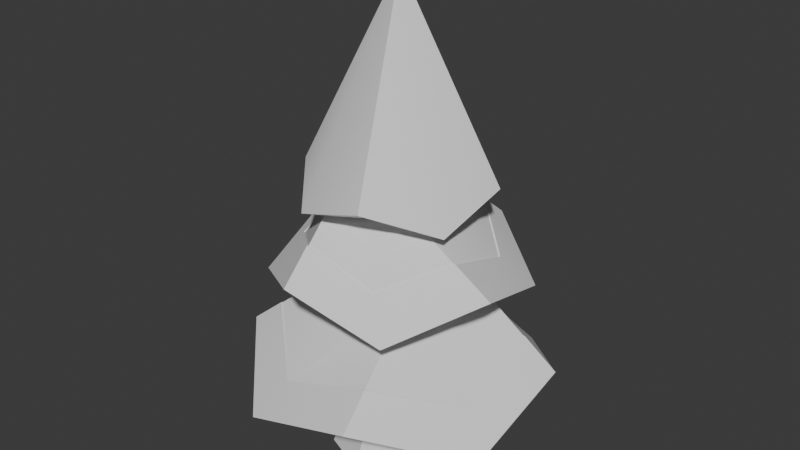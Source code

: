 # Source: Tree.blend  (saved by Blender 4.2.66; exported with 4.5.12 LTS)
import bpy
from mathutils import Matrix  # noqa: F401  (used for matrix-valued properties, if any)

bpy.ops.wm.read_factory_settings(use_empty=True)
scene = bpy.context.scene
scene.name = 'Scene'

# ---- collections
col_collection = bpy.data.collections.new('Collection'); scene.collection.children.link(col_collection)

# ---- node groups
ng_smooth_by_angle = bpy.data.node_groups.new('Smooth by Angle', 'GeometryNodeTree')
_s = ng_smooth_by_angle.interface.new_socket(name='Mesh', in_out='OUTPUT', socket_type='NodeSocketGeometry')
_s = ng_smooth_by_angle.interface.new_socket(name='Mesh', in_out='INPUT', socket_type='NodeSocketGeometry')
_s = ng_smooth_by_angle.interface.new_socket(name='Angle', in_out='INPUT', socket_type='NodeSocketFloat')
_s.subtype = 'ANGLE'
_s.default_value = 0.5236
_s.min_value = 0.0
_s.max_value = 3.142
_s.description = 'Maximum face angle for smooth edges'
_s = ng_smooth_by_angle.interface.new_socket(name='Ignore Sharpness', in_out='INPUT', socket_type='NodeSocketBool')
_s.force_non_field = True
ng_smooth_by_angle.description = 'Set the sharpness of mesh edges based on the angle between the neighboring faces'
ng_smooth_by_angle.is_modifier = True
_N = ng_smooth_by_angle.nodes; _L = ng_smooth_by_angle.links
n0 = _N.new('GeometryNodeSetShadeSmooth'); n0.name = 'Set Shade Smooth'; n0.location = (120, -80)
n0.domain = 'EDGE'
n1 = _N.new('GeometryNodeSetShadeSmooth'); n1.name = 'Set Shade Smooth.001'; n1.location = (300, -80)
n2 = _N.new('NodeGroupOutput'); n2.name = 'Group Output'; n2.location = (480, -80)
n3 = _N.new('GeometryNodeInputMeshEdgeAngle'); n3.name = 'Edge Angle'; n3.location = (-440, -240)
n4 = _N.new('NodeGroupInput'); n4.name = 'Group Input'; n4.location = (-80, -80)
n5 = _N.new('GeometryNodeInputEdgeSmooth'); n5.name = 'Is Edge Smooth'; n5.location = (-260, -120)
n6 = _N.new('GeometryNodeInputShadeSmooth'); n6.name = 'Is Shade Smooth'; n6.location = (-440, -397)
n7 = _N.new('FunctionNodeCompare'); n7.name = 'Compare'; n7.location = (-260, -260)
n7.operation = 'LESS_EQUAL'
n7.inputs[6].default_value = (0.0, 0.0, 0.0, 0.0)
n7.inputs[7].default_value = (0.0, 0.0, 0.0, 0.0)
n8 = _N.new('FunctionNodeBooleanMath'); n8.name = 'Boolean Math.001'; n8.location = (-80, -260)
n9 = _N.new('NodeGroupInput'); n9.name = 'Group Input.001'; n9.location = (-440, -329)
n10 = _N.new('NodeGroupInput'); n10.name = 'Group Input.002'; n10.location = (-259, -189)
n11 = _N.new('FunctionNodeBooleanMath'); n11.name = 'Boolean Math'; n11.location = (-80, -149)
n11.operation = 'OR'
n12 = _N.new('FunctionNodeBooleanMath'); n12.name = 'Boolean Math.002'; n12.location = (-260, -380)
n12.operation = 'OR'
n13 = _N.new('NodeGroupInput'); n13.name = 'Group Input.003'; n13.location = (-440, -460)
_L.new(n3.outputs[0], n7.inputs[0])
_L.new(n1.outputs[0], n2.inputs[0])
_L.new(n9.outputs[1], n7.inputs[1])
_L.new(n7.outputs[0], n8.inputs[0])
_L.new(n4.outputs[0], n0.inputs[0])
_L.new(n0.outputs[0], n1.inputs[0])
_L.new(n8.outputs[0], n0.inputs[2])
_L.new(n10.outputs[2], n11.inputs[1])
_L.new(n5.outputs[0], n11.inputs[0])
_L.new(n11.outputs[0], n0.inputs[1])
_L.new(n13.outputs[2], n12.inputs[1])
_L.new(n6.outputs[0], n12.inputs[0])
_L.new(n12.outputs[0], n8.inputs[1])
n2.is_active_output = True

# ---- world
world_world = bpy.data.worlds.new('World'); scene.world = world_world
world_world.use_nodes = True; world_world.node_tree.nodes.clear()
_N = world_world.node_tree.nodes; _L = world_world.node_tree.links
n0 = _N.new('ShaderNodeOutputWorld'); n0.name = 'World Output'; n0.location = (300, 300)
n1 = _N.new('ShaderNodeBackground'); n1.name = 'Background'; n1.location = (10, 300)
n1.inputs[0].default_value = (0.05088, 0.05088, 0.05088, 1.0)
_L.new(n1.outputs[0], n0.inputs[0])
n0.is_active_output = True
world_world.color = (0.05088, 0.05088, 0.05088)
world_world.sun_shadow_jitter_overblur = 0.0

# ---- meshes
me_cone_001 = bpy.data.meshes.new('Cone.001')
me_cone_001.from_pydata([(0.4555, 0.8902, -1.244), (0.9516, 0.3074, -1.0), (0.8902, -0.4555, -1.244), (0.3074, -0.9516, -1.0), (-0.4555, -0.8902, -1.244), (-0.9516, -0.3074, -1.0), (-0.8902, 0.4555, -1.244), (-0.3074, 0.9516, -1.0), (3.157e-09, 0.5763, -1.266), (0.4075, 0.4075, -1.125), (0.5763, 0.0, -1.266), (0.4075, -0.4075, -1.125), (3.157e-09, -0.5763, -1.266), (-0.4075, -0.4075, -1.125), (-0.5763, 0.0, -1.266), (-0.4075, 0.4075, -1.125), (-0.709, 1.127, -2.145), (0.2957, 1.298, -1.82), (1.127, 0.709, -2.145), (1.298, -0.2957, -1.82), (0.709, -1.127, -2.145), (-0.2957, -1.298, -1.82), (-1.127, -0.709, -2.145), (-1.298, 0.2957, -1.82), (3.925e-08, 0.6411, -2.209), (0.4533, 0.4533, -2.053), (0.6411, 0.0, -2.209), (0.4533, -0.4533, -2.053), (3.925e-08, -0.6411, -2.209), (-0.4533, -0.4533, -2.053), (-0.6411, 0.0, -2.209), (-0.4533, 0.4533, -2.053), (0.6498, 1.47, -3.324), (1.499, 0.5802, -2.932), (1.47, -0.6498, -3.324), (0.5802, -1.499, -2.932), (-0.6498, -1.47, -3.324), (-1.499, -0.5802, -2.932), (-1.47, 0.6498, -3.324), (-0.5802, 1.499, -2.932), (2.333e-08, 0.5014, -3.189), (0.3545, 0.3545, -3.067), (0.5014, -2.214e-09, -3.189), (0.3545, -0.3545, -3.067), (2.333e-08, -0.5014, -3.189), (-0.3545, -0.3545, -3.067), (-0.5014, -2.214e-09, -3.189), (-0.3545, 0.3545, -3.067), (-0.9293, 0.342, -1.532), (-0.8989, -0.4152, -1.781), (-0.342, -0.9293, -1.532), (0.4152, -0.8989, -1.781), (0.9293, -0.342, -1.532), (0.8989, 0.4152, -1.781), (0.342, 0.9293, -1.532), (-0.4152, 0.8989, -1.781), (0.4319, 1.192, -2.95), (-0.5377, 1.148, -2.637), (-1.192, 0.4319, -2.95), (-1.148, -0.5377, -2.637), (-0.4319, -1.192, -2.95), (0.5377, -1.148, -2.637), (1.192, -0.4319, -2.95), (1.148, 0.5377, -2.637), (-0.7179, 1.141, -2.142), (0.2994, 1.315, -1.813), (1.141, 0.7179, -2.142), (1.315, -0.2994, -1.813), (0.7179, -1.141, -2.142), (-0.2994, -1.315, -1.813), (-1.141, -0.7179, -2.142), (-1.315, 0.2994, -1.813), (-0.9409, 0.3463, -1.522), (-0.3463, -0.9409, -1.522), (0.9409, -0.3463, -1.522), (0.3463, 0.9409, -1.522), (0.6579, 1.489, -3.336), (1.518, 0.5875, -2.939), (1.489, -0.6579, -3.336), (0.5875, -1.518, -2.939), (-0.6579, -1.489, -3.336), (-1.518, -0.5875, -2.939), (-1.489, 0.6579, -3.336), (-0.5875, 1.518, -2.939), (0.4373, 1.207, -2.957), (-1.207, 0.4373, -2.957), (-0.4373, -1.207, -2.957), (1.207, -0.4373, -2.957), (-0.9102, -0.4204, -1.773), (0.4204, -0.9102, -1.773), (0.9102, 0.4204, -1.773), (-0.4204, 0.9102, -1.773), (-0.5444, 1.163, -2.64), (-1.163, -0.5444, -2.64), (0.5444, -1.163, -2.64), (1.163, 0.5444, -2.64)], [], [(5, 6, 14, 13), (35, 34, 78, 79), (0, 1, 9, 8), (4, 5, 13, 12), (3, 4, 12, 11), (2, 3, 11, 10), (1, 2, 10, 9), (7, 0, 8, 15), (6, 7, 15, 14), (17, 18, 26, 25), (16, 23, 71, 64), (50, 49, 88, 73), (34, 33, 77, 78), (23, 22, 70, 71), (52, 51, 89, 74), (33, 32, 76, 77), (22, 21, 69, 70), (54, 53, 90, 75), (22, 23, 31, 30), (20, 21, 29, 28), (18, 19, 27, 26), (16, 17, 25, 24), (23, 16, 24, 31), (21, 22, 30, 29), (19, 20, 28, 27), (34, 35, 43, 42), (21, 20, 68, 69), (20, 19, 67, 68), (19, 18, 66, 67), (57, 56, 84, 92), (18, 17, 65, 66), (59, 58, 85, 93), (17, 16, 64, 65), (32, 33, 41, 40), (39, 32, 40, 47), (37, 38, 46, 45), (35, 36, 44, 43), (33, 34, 42, 41), (38, 39, 47, 46), (36, 37, 45, 44), (9, 10, 53, 54), (11, 12, 51, 52), (13, 14, 49, 50), (15, 8, 55, 48), (8, 9, 54, 55), (10, 11, 52, 53), (12, 13, 50, 51), (14, 15, 48, 49), (24, 25, 63, 56), (26, 27, 61, 62), (28, 29, 59, 60), (30, 31, 57, 58), (25, 26, 62, 63), (27, 28, 60, 61), (29, 30, 58, 59), (31, 24, 56, 57), (56, 63, 95, 84), (48, 55, 91, 72), (36, 35, 79, 80), (62, 61, 94, 87), (55, 54, 75, 91), (37, 36, 80, 81), (60, 59, 93, 86), (53, 52, 74, 90), (38, 37, 81, 82), (58, 57, 92, 85), (51, 50, 73, 89), (39, 38, 82, 83), (63, 62, 87, 95), (49, 48, 72, 88), (32, 39, 83, 76), (61, 60, 86, 94)])
me_cone_001.polygons.foreach_set('use_smooth', [True] * 72)
_uv = me_cone_001.uv_layers.new(name='UVMap')
_uv.uv.foreach_set('vector', [1.776, 0.4474, 1.825, 1.04, 1.568, 0.7098, 1.39, 0.4063, -1.265, -1.889, -1.836, -1.206, -1.848, -1.211, -1.269, -1.903, 0.8499, 1.46, 0.3979, 1.042, 0.8332, 1.085, 1.174, 1.19, 1.42, 0.03294, 1.776, 0.4474, 1.39, 0.4063, 1.105, 0.3037, 0.8012, 0.03294, 1.42, 0.03294, 1.105, 0.3037, 0.7841, 0.4586, 0.4456, 0.4536, 0.8012, 0.03294, 0.7841, 0.4586, 0.7108, 0.7838, 0.3979, 1.042, 0.4456, 0.4536, 0.7108, 0.7838, 0.8332, 1.085, 1.373, 1.457, 0.8499, 1.46, 1.174, 1.19, 1.439, 1.033, 1.825, 1.04, 1.373, 1.457, 1.439, 1.033, 1.568, 0.7098, 0.8892, -0.01958, 0.4358, -0.5677, 0.9167, -1.026, 0.9524, -0.6661, 1.712, 0.02119, 2.215, -0.5388, 2.225, -0.5341, 1.716, 0.03294, 2.77, 2.797, 2.913, 2.423, 2.924, 2.424, 2.779, 2.803, -1.836, -1.206, -1.912, -0.2637, -1.924, -0.2575, -1.848, -1.211, 2.215, -0.5388, 2.311, -1.302, 2.323, -1.307, 2.225, -0.5341, 1.664, 1.835, 1.169, 1.47, 1.175, 1.46, 1.675, 1.829, -1.912, -0.2637, -1.185, 0.4095, -1.188, 0.424, -1.924, -0.2575, 2.311, -1.302, 1.737, -1.891, 1.741, -1.903, 2.323, -1.307, 1.44, 2.834, 1.625, 2.442, 1.635, 2.444, 1.449, 2.842, 2.311, -1.302, 2.215, -0.5388, 1.616, -0.5311, 1.855, -0.8354, 1.035, -1.891, 1.737, -1.891, 1.76, -1.215, 1.488, -1.414, 0.4358, -0.5677, 0.4105, -1.372, 1.097, -1.35, 0.9167, -1.026, 1.712, 0.02119, 0.8892, -0.01958, 0.9524, -0.6661, 1.283, -0.4471, 2.215, -0.5388, 1.712, 0.02119, 1.283, -0.4471, 1.616, -0.5311, 1.737, -1.891, 2.311, -1.302, 1.855, -0.8354, 1.76, -1.215, 0.4105, -1.372, 1.035, -1.891, 1.488, -1.414, 1.097, -1.35, -1.836, -1.206, -1.265, -1.889, -1.049, -1.009, -1.128, -0.7302, 1.737, -1.891, 1.035, -1.891, 1.03, -1.903, 1.741, -1.903, 1.035, -1.891, 0.4105, -1.372, 0.3979, -1.377, 1.03, -1.903, 0.4105, -1.372, 0.4358, -0.5677, 0.4235, -0.5633, 0.3979, -1.377, 0.3535, 0.4257, 0.3535, 1.169, 0.343, 1.176, 0.343, 0.424, 0.4358, -0.5677, 0.8892, -0.01958, 0.8826, -0.008348, 0.4235, -0.5633, -1.868, 0.9269, -1.913, 1.704, -1.924, 1.71, -1.879, 0.9231, 0.8892, -0.01958, 1.712, 0.02119, 1.716, 0.03294, 0.8826, -0.008348, -1.185, 0.4095, -1.912, -0.2637, -1.036, -0.4625, -0.7444, -0.3555, -0.3435, 0.3953, -1.185, 0.4095, -0.7444, -0.3555, -0.5066, -0.4794, 0.3037, -1.23, 0.3818, -0.2737, -0.3796, -0.7541, -0.5197, -1.026, -1.265, -1.889, -0.2696, -1.889, -0.7629, -1.129, -1.049, -1.009, -1.912, -0.2637, -1.836, -1.206, -1.128, -0.7302, -1.036, -0.4625, 0.3818, -0.2737, -0.3435, 0.3953, -0.5066, -0.4794, -0.3796, -0.7541, -0.2696, -1.889, 0.3037, -1.23, -0.5197, -1.026, -0.7629, -1.129, 2.265, 1.776, 2.169, 2.118, 1.675, 1.929, 2.038, 1.46, 2.403, 2.383, 2.619, 2.507, 2.193, 2.874, 1.894, 2.448, 0.9909, 1.812, 0.8707, 2.148, 0.3979, 1.912, 0.7966, 1.46, 1.084, 2.432, 1.299, 2.554, 0.853, 2.884, 0.5729, 2.46, 1.299, 2.554, 1.597, 2.385, 1.44, 2.834, 0.853, 2.884, 2.169, 2.118, 2.403, 2.383, 1.894, 2.448, 1.675, 1.929, 2.619, 2.507, 2.901, 2.327, 2.77, 2.797, 2.193, 2.874, 0.8707, 2.148, 1.084, 2.432, 0.5729, 2.46, 0.3979, 1.912, 0.08364, 0.6633, -0.09231, 0.805, -0.7882, 0.9019, -0.5999, 0.424, -0.1988, 1.185, 0.06164, 1.48, -0.1291, 2.115, -0.7882, 1.686, -0.9739, 0.7247, -1.169, 0.8761, -1.868, 0.9269, -1.631, 0.424, -1.299, 1.251, -1.059, 1.564, -1.28, 2.169, -1.913, 1.704, -0.09231, 0.805, -0.1988, 1.185, -0.7882, 1.686, -0.7882, 0.9019, 0.06164, 1.48, 0.3014, 1.618, 0.3323, 2.139, -0.1291, 2.115, -1.169, 0.8761, -1.299, 1.251, -1.913, 1.704, -1.868, 0.9269, -1.059, 1.564, -0.8187, 1.698, -0.7995, 2.181, -1.28, 2.169, 0.3885, 1.196, 0.3885, 0.4262, 0.3979, 0.424, 0.3979, 1.203, 2.913, 1.81, 2.396, 1.478, 2.401, 1.468, 2.924, 1.804, -0.2696, -1.889, -1.265, -1.889, -1.269, -1.903, -0.2616, -1.903, -0.7882, 1.686, -0.1291, 2.115, -0.1321, 2.126, -0.7995, 1.693, 0.853, 2.884, 1.44, 2.834, 1.449, 2.842, 0.8544, 2.892, 0.3037, -1.23, -0.2696, -1.889, -0.2616, -1.903, 0.3189, -1.236, 0.3535, 1.182, 0.3535, 0.4257, 0.363, 0.424, 0.363, 1.19, 1.625, 2.442, 1.664, 1.835, 1.675, 1.829, 1.635, 2.444, 0.3818, -0.2737, 0.3037, -1.23, 0.3189, -1.236, 0.3979, -0.2677, -1.913, 1.704, -1.28, 2.169, -1.283, 2.181, -1.924, 1.71, 2.193, 2.874, 2.77, 2.797, 2.779, 2.803, 2.195, 2.881, -0.3435, 0.3953, 0.3818, -0.2737, 0.3979, -0.2677, -0.3364, 0.4097, -0.7882, 0.9019, -0.7882, 1.686, -0.7995, 1.693, -0.7995, 0.8985, 2.913, 2.423, 2.913, 1.81, 2.924, 1.804, 2.924, 2.424, -1.185, 0.4095, -0.3435, 0.3953, -0.3364, 0.4097, -1.188, 0.424, 0.343, 0.4261, 0.343, 1.179, 0.3323, 1.186, 0.3323, 0.424])
me_cone_001.update()
me_cone_002 = bpy.data.meshes.new('Cone.002')
me_cone_002.from_pydata([(2.333e-08, 0.5014, -3.189), (0.3545, 0.3545, -3.067), (0.5014, -2.214e-09, -3.189), (0.3545, -0.3545, -3.067), (2.333e-08, -0.5014, -3.189), (-0.3545, -0.3545, -3.067), (-0.5014, -2.214e-09, -3.189), (-0.3545, 0.3545, -3.067), (2.36e-08, 0.7134, -4.13), (0.5045, 0.5045, -4.13), (0.7134, -1.037e-11, -4.13), (0.5045, -0.5045, -4.13), (2.36e-08, -0.7134, -4.13), (-0.5045, -0.5045, -4.13), (-0.7134, -1.037e-11, -4.13), (-0.5045, 0.5045, -4.13), (-0.3904, 0.3904, -3.599), (-0.5521, -1.689e-09, -3.655), (-0.3904, -0.3904, -3.599), (2.43e-08, -0.5521, -3.655), (0.3904, -0.3904, -3.599), (0.5521, -1.689e-09, -3.655), (0.3904, 0.3904, -3.599), (2.43e-08, 0.5521, -3.655)], [], [(17, 16, 15, 14), (8, 9, 10, 11, 12, 13, 14, 15), (19, 18, 13, 12), (21, 20, 11, 10), (23, 22, 9, 8), (16, 23, 8, 15), (18, 17, 14, 13), (20, 19, 12, 11), (22, 21, 10, 9), (1, 2, 21, 22), (3, 4, 19, 20), (5, 6, 17, 18), (7, 0, 23, 16), (0, 1, 22, 23), (2, 3, 20, 21), (4, 5, 18, 19), (6, 7, 16, 17)])
me_cone_002.polygons.foreach_set('use_smooth', [True] * 17)
_uv = me_cone_002.uv_layers.new(name='UVMap')
_uv.uv.foreach_set('vector', [0.6679, 0.2166, 0.5524, 0.2595, 0.4946, 0.05702, 0.6441, 0.02853, 0.3469, 0.9627, 0.1391, 0.9627, -0.007777, 0.8158, -0.007777, 0.608, 0.1391, 0.4611, 0.3469, 0.4611, 0.4938, 0.608, 0.4938, 0.8158, 0.9404, 0.237, 0.8289, 0.2368, 0.8518, 0.02766, 0.9961, 0.05494, 0.1855, 0.2585, 0.3464, 0.2381, 0.3696, 0.4472, 0.1618, 0.4465, 0.7615, 0.7386, 0.6013, 0.7639, 0.5717, 0.5556, 0.7794, 0.5498, 0.8783, 0.7778, 0.7615, 0.7386, 0.7794, 0.5498, 0.9296, 0.5735, 0.8289, 0.2368, 0.6679, 0.2166, 0.6441, 0.02853, 0.8518, 0.02766, 0.3464, 0.2381, 0.458, 0.2377, 0.5139, 0.4198, 0.3696, 0.4472, 0.06998, 0.2157, 0.1855, 0.2585, 0.1618, 0.4465, 0.01236, 0.4182, 0.08901, 0.01546, 0.1938, 0.08108, 0.1855, 0.2585, 0.06998, 0.2157, 0.3401, 0.03584, 0.4412, 0.06227, 0.458, 0.2377, 0.3464, 0.2381, 0.8227, 0.4391, 0.6764, 0.394, 0.6679, 0.2166, 0.8289, 0.2368, 0.8655, 0.9785, 0.7588, 0.9161, 0.7615, 0.7386, 0.8783, 0.7778, 0.7588, 0.9161, 0.6139, 0.9659, 0.6013, 0.7639, 0.7615, 0.7386, 0.1938, 0.08108, 0.3401, 0.03584, 0.3464, 0.2381, 0.1855, 0.2585, 0.9238, 0.4125, 0.8227, 0.4391, 0.8289, 0.2368, 0.9404, 0.237, 0.6764, 0.394, 0.5717, 0.4597, 0.5524, 0.2595, 0.6679, 0.2166])
me_cone_002.update()
me_cone_003 = bpy.data.meshes.new('Cone.003')
me_cone_003.from_pydata([(0.4555, 0.8902, -1.244), (0.9516, 0.3074, -1.0), (0.8902, -0.4555, -1.244), (0.3074, -0.9516, -1.0), (-0.4555, -0.8902, -1.244), (-0.9516, -0.3074, -1.0), (-0.8902, 0.4555, -1.244), (-0.3074, 0.9516, -1.0), (0.0, 0.0, 1.0), (-0.7179, 1.141, -2.142), (0.2994, 1.315, -1.813), (1.141, 0.7179, -2.142), (1.315, -0.2994, -1.813), (0.7179, -1.141, -2.142), (-0.2994, -1.315, -1.813), (-1.141, -0.7179, -2.142), (-1.315, 0.2994, -1.813), (-0.9409, 0.3463, -1.522), (-0.3463, -0.9409, -1.522), (0.9409, -0.3463, -1.522), (0.3463, 0.9409, -1.522), (0.6579, 1.489, -3.336), (1.518, 0.5875, -2.939), (1.489, -0.6579, -3.336), (0.5875, -1.518, -2.939), (-0.6579, -1.489, -3.336), (-1.518, -0.5875, -2.939), (-1.489, 0.6579, -3.336), (-0.5875, 1.518, -2.939), (0.4373, 1.207, -2.957), (-1.207, 0.4373, -2.957), (-0.4373, -1.207, -2.957), (1.207, -0.4373, -2.957), (-0.9102, -0.4204, -1.773), (0.4204, -0.9102, -1.773), (0.9102, 0.4204, -1.773), (-0.4204, 0.9102, -1.773), (-0.5444, 1.163, -2.64), (-1.163, -0.5444, -2.64), (0.5444, -1.163, -2.64), (1.163, 0.5444, -2.64)], [], [(0, 8, 1), (1, 8, 2), (2, 8, 3), (3, 8, 4), (4, 8, 5), (5, 8, 6), (6, 8, 7), (7, 8, 0), (33, 17, 16, 15), (34, 18, 14, 13), (35, 19, 12, 11), (36, 20, 10, 9), (17, 36, 9, 16), (18, 33, 15, 14), (19, 34, 13, 12), (20, 35, 11, 10), (37, 29, 21, 28), (38, 30, 27, 26), (39, 31, 25, 24), (40, 32, 23, 22), (30, 37, 28, 27), (31, 38, 26, 25), (32, 39, 24, 23), (29, 40, 22, 21)])
me_cone_003.polygons.foreach_set('use_smooth', [True] * 24)
_uv = me_cone_003.uv_layers.new(name='UVMap')
_uv.uv.foreach_set('vector', [0.3476, 0.3751, 0.2184, -5.431e-09, 0.4368, 0.2808, 1.116e-08, 0.3569, 2.776e-08, -9.219e-09, 0.1292, 0.3751, 0.1292, 0.3751, 2.776e-08, -9.219e-09, 0.2184, 0.2808, 0.4368, 0.3569, 0.4368, -1.708e-08, 0.566, 0.3751, 0.566, 0.3751, 0.4368, -1.708e-08, 0.6552, 0.2808, 2.623e-08, 0.732, 4.279e-08, 0.3751, 0.1292, 0.7501, 0.1292, 0.7501, 4.279e-08, 0.3751, 0.2184, 0.6559, 0.2184, 0.3569, 0.2184, -5.431e-09, 0.3476, 0.3751, 0.7176, 0.1159, 0.6552, 0.02318, 0.7295, -2.336e-08, 0.799, 0.1385, 0.8615, 0.1159, 0.799, 0.02318, 0.8734, -3.914e-08, 0.9429, 0.1385, 0.9186, 0.491, 0.8561, 0.3982, 0.9305, 0.3751, 1.0, 0.5135, 0.9186, 0.7688, 0.8561, 0.6761, 0.9305, 0.6529, 1.0, 0.7914, 0.8561, 0.8722, 0.9186, 0.7688, 1.0, 0.7914, 0.9045, 0.9307, 0.6552, 0.2193, 0.7176, 0.1159, 0.799, 0.1385, 0.7036, 0.2778, 0.799, 0.2193, 0.8615, 0.1159, 0.9429, 0.1385, 0.8475, 0.2778, 0.8561, 0.5943, 0.9186, 0.491, 1.0, 0.5135, 0.9045, 0.6529, 0.8561, 0.4028, 0.779, 0.5489, 0.6967, 0.566, 0.7866, 0.3751, 0.3778, 0.4028, 0.3007, 0.5489, 0.2184, 0.566, 0.3083, 0.3751, 0.5372, 0.4028, 0.4601, 0.5489, 0.3778, 0.566, 0.4677, 0.3751, 0.6967, 0.4028, 0.6195, 0.5489, 0.5372, 0.566, 0.6272, 0.3751, 0.3007, 0.5489, 0.3778, 0.6988, 0.3225, 0.7512, 0.2184, 0.566, 0.4601, 0.5489, 0.5372, 0.6988, 0.4819, 0.7512, 0.3778, 0.566, 0.6195, 0.5489, 0.6967, 0.6988, 0.6414, 0.7512, 0.5372, 0.566, 0.779, 0.5489, 0.8561, 0.6988, 0.8008, 0.7512, 0.6967, 0.566])
me_cone_003.update()

# ---- objects
ob_leafs = bpy.data.objects.new('Leafs', me_cone_001)
ob_trunk = bpy.data.objects.new('Trunk', me_cone_002)
ob_snow = bpy.data.objects.new('Snow', me_cone_003)

# ---- transforms, parenting, visibility, modifiers, constraints
ob_leafs.location = (0.0, 0.0, 4.0)
_m = ob_leafs.modifiers.new('Smooth by Angle', 'NODES')
_m.node_group = ng_smooth_by_angle
_m.use_pin_to_last = True
_m.show_group_selector = False
ob_trunk.location = (0.0, 0.0, 4.0)
_m = ob_trunk.modifiers.new('Smooth by Angle', 'NODES')
_m.node_group = ng_smooth_by_angle
_m.use_pin_to_last = True
_m.show_group_selector = False
ob_snow.location = (0.0, 0.0, 4.0)
_m = ob_snow.modifiers.new('Smooth by Angle', 'NODES')
_m.node_group = ng_smooth_by_angle
_m.use_pin_to_last = True
_m.show_group_selector = False

# ---- collection membership
col_collection.objects.link(ob_leafs)
col_collection.objects.link(ob_trunk)
col_collection.objects.link(ob_snow)

# ---- scene / render settings (as saved in the file)
scene.frame_start = 1; scene.frame_end = 250; scene.frame_set(1)
scene.render.engine = 'BLENDER_EEVEE_NEXT'
bpy.context.view_layer.update()

# ---- added for rendering (the .blend has no active camera and no usable light): camera, sun
cam_auto = bpy.data.cameras.new('AutoCamera')
cam_auto.lens = 50.0
cam_auto.sensor_width = 36.0
cam_auto.clip_end = 1000.0
ob_auto_camera = bpy.data.objects.new('AutoCamera', cam_auto)
scene.collection.objects.link(ob_auto_camera)
ob_auto_camera.location = (6.18931, -7.42717, 7.38645)
ob_auto_camera.rotation_euler = (1.09748, -7.21219e-08, 0.694738)
scene.camera = ob_auto_camera
light_auto_sun = bpy.data.lights.new('AutoSun', 'SUN')
light_auto_sun.energy = 3.0
light_auto_sun.angle = 0.0523599
ob_auto_sun = bpy.data.objects.new('AutoSun', light_auto_sun)
scene.collection.objects.link(ob_auto_sun)
ob_auto_sun.rotation_euler = (0.872665, 0.174533, 0.523599)
bpy.context.view_layer.update()
